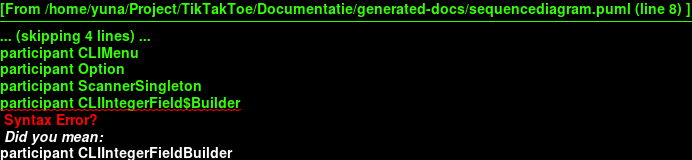

The diagram above was rendered by PlantUML. Its source (embedded in the PNG):
@startuml

participant MainMenu
participant MenuContext
participant CLIMenu
participant Option
participant ScannerSingleton
participant CLIIntegerField$Builder
participant CLIField$Builder
participant CLIIntegerField
participant ToExecute

activate MainMenu
	MainMenu -> MenuContext : getInstance
	activate MenuContext
		MenuContext --> MainMenu
	deactivate MenuContext
	MainMenu -> CLIMenu : addOption
	activate CLIMenu
		CLIMenu --> MainMenu
	deactivate CLIMenu
	MainMenu -> CLIMenu : addOption
	activate CLIMenu
		CLIMenu --> MainMenu
	deactivate CLIMenu
	MainMenu -> CLIMenu : printOptionsList
	activate CLIMenu
		CLIMenu -> Option : getDescription
		activate Option
			Option --> CLIMenu
		deactivate Option
		CLIMenu --> MainMenu
	deactivate CLIMenu
	MainMenu -> ScannerSingleton : getInstance
	activate ScannerSingleton
		ScannerSingleton --> MainMenu
	deactivate ScannerSingleton
	MainMenu -> CLIMenu : runOption
	activate CLIMenu
		CLIMenu -> CLIIntegerField$Builder : defaultInput
		activate CLIIntegerField$Builder
			CLIIntegerField$Builder -> CLIField$Builder : defaultInput
			activate CLIField$Builder
				CLIField$Builder -> CLIField$Builder : self
				activate CLIField$Builder
					CLIField$Builder --> CLIField$Builder
				deactivate CLIField$Builder
				CLIField$Builder --> CLIIntegerField$Builder
			deactivate CLIField$Builder
			CLIIntegerField$Builder --> CLIMenu
		deactivate CLIIntegerField$Builder
		CLIMenu -> CLIIntegerField$Builder : min
		activate CLIIntegerField$Builder
			CLIIntegerField$Builder --> CLIMenu
		deactivate CLIIntegerField$Builder
		CLIMenu -> CLIIntegerField$Builder : max
		activate CLIIntegerField$Builder
			CLIIntegerField$Builder --> CLIMenu
		deactivate CLIIntegerField$Builder
		CLIMenu -> CLIIntegerField$Builder : build
		activate CLIIntegerField$Builder
			CLIIntegerField$Builder --> CLIMenu
		deactivate CLIIntegerField$Builder
		CLIMenu -> CLIIntegerField : getInput
		activate CLIIntegerField
			CLIIntegerField --> CLIMenu
		deactivate CLIIntegerField
		CLIMenu -> Option : run
		activate Option
			Option -> ToExecute : execute
			activate ToExecute
				ToExecute --> Option
			deactivate ToExecute
			Option --> CLIMenu
		deactivate Option
		CLIMenu --> MainMenu
	deactivate CLIMenu
deactivate MainMenu

@enduml